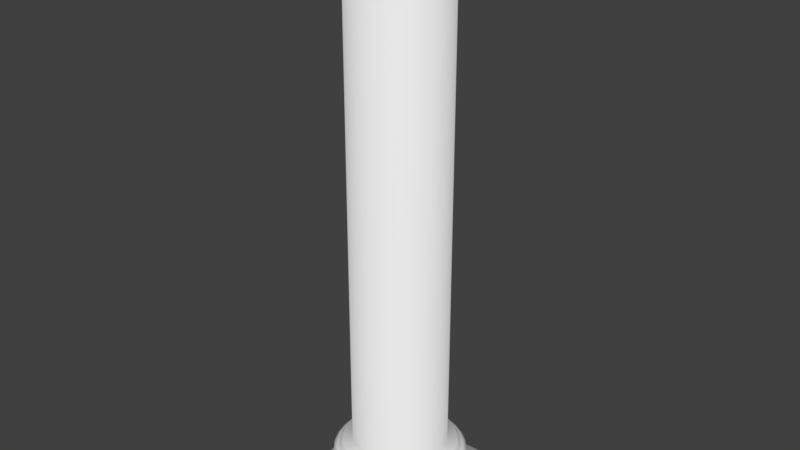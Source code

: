 # Source: pillar_old_.blend  (saved by Blender 2.79.0; exported with 4.5.12 LTS)
import bpy
from mathutils import Matrix  # noqa: F401  (used for matrix-valued properties, if any)

bpy.ops.wm.read_factory_settings(use_empty=True)
scene = bpy.context.scene
scene.name = 'Scene'

# ---- collections
col_collection_1 = bpy.data.collections.new('Collection 1'); scene.collection.children.link(col_collection_1)

# ---- world
world_world = bpy.data.worlds.new('World'); scene.world = world_world
world_world.color = (0.05088, 0.05088, 0.05088)
world_world.use_sun_shadow = False
world_world.sun_shadow_jitter_overblur = 0.0
world_world.cycles.sampling_method = 'MANUAL'

# ---- meshes
me_cube_001 = bpy.data.meshes.new('Cube.001')
me_cube_001.from_pydata([(-1.0, -1.0, -0.1188), (-1.0, -1.0, 0.1188), (-1.0, 1.0, -0.1188), (-1.0, 1.0, 0.1188), (1.0, -1.0, -0.1188), (1.0, -1.0, 0.1188), (1.0, 1.0, -0.1188), (1.0, 1.0, 0.1188), (6.634e-09, 0.8761, -0.03339), (-5.937e-08, 0.9292, 0.3621), (0.1709, 0.8593, -0.03339), (0.1813, 0.9114, 0.3621), (0.3353, 0.8094, -0.03339), (0.3556, 0.8585, 0.3621), (0.4867, 0.7285, -0.03339), (0.5162, 0.7726, 0.3621), (0.6195, 0.6195, -0.03339), (0.6571, 0.6571, 0.3621), (0.7285, 0.4867, -0.03339), (0.7726, 0.5162, 0.3621), (0.8094, 0.3353, -0.03339), (0.8585, 0.3556, 0.3621), (0.8593, 0.1709, -0.03339), (0.9114, 0.1813, 0.3621), (0.8761, 1.056e-07, -0.03339), (0.9292, 3.824e-08, 0.3621), (0.8593, -0.1709, -0.03339), (0.9114, -0.1813, 0.3621), (0.8094, -0.3353, -0.03339), (0.8585, -0.3556, 0.3621), (0.7285, -0.4867, -0.03339), (0.7726, -0.5162, 0.3621), (0.6195, -0.6195, -0.03339), (0.6571, -0.6571, 0.3621), (0.4867, -0.7285, -0.03339), (0.5162, -0.7726, 0.3621), (0.3353, -0.8094, -0.03339), (0.3556, -0.8585, 0.3621), (0.1709, -0.8593, -0.03339), (0.1813, -0.9114, 0.3621), (-2.788e-07, -0.8761, -0.03339), (-3.086e-07, -0.9292, 0.3621), (-0.1709, -0.8593, -0.03339), (-0.1813, -0.9114, 0.3621), (-0.3353, -0.8094, -0.03339), (-0.3556, -0.8585, 0.3621), (-0.4867, -0.7285, -0.03339), (-0.5163, -0.7726, 0.3621), (-0.6195, -0.6195, -0.03339), (-0.6571, -0.6571, 0.3621), (-0.7285, -0.4867, -0.03339), (-0.7726, -0.5162, 0.3621), (-0.8094, -0.3353, -0.03339), (-0.8585, -0.3556, 0.3621), (-0.8593, -0.1709, -0.03339), (-0.9114, -0.1813, 0.3621), (-0.8761, 8.854e-07, -0.03339), (-0.9292, 8.968e-07, 0.3621), (-0.8593, 0.1709, -0.03339), (-0.9114, 0.1813, 0.3621), (-0.8094, 0.3353, -0.03339), (-0.8585, 0.3556, 0.3621), (-0.7285, 0.4868, -0.03339), (-0.7726, 0.5163, 0.3621), (-0.6195, 0.6195, -0.03339), (-0.6571, 0.6571, 0.3621), (-0.4867, 0.7285, -0.03339), (-0.5162, 0.7726, 0.3621), (-0.3353, 0.8094, -0.03339), (-0.3556, 0.8585, 0.3621), (-0.1709, 0.8593, -0.03339), (-0.1813, 0.9114, 0.3621), (0.1709, 0.8593, 0.2557), (6.634e-09, 0.8761, 0.2557), (0.3353, 0.8094, 0.2557), (0.4867, 0.7285, 0.2557), (0.6195, 0.6195, 0.2557), (0.7285, 0.4867, 0.2557), (0.8094, 0.3353, 0.2557), (0.8593, 0.1709, 0.2557), (0.8761, 1.056e-07, 0.2557), (0.8593, -0.1709, 0.2557), (0.8094, -0.3353, 0.2557), (0.7285, -0.4867, 0.2557), (0.6195, -0.6195, 0.2557), (0.4867, -0.7285, 0.2557), (0.3353, -0.8094, 0.2557), (0.1709, -0.8593, 0.2557), (-2.788e-07, -0.8761, 0.2557), (-0.1709, -0.8593, 0.2557), (-0.3353, -0.8094, 0.2557), (-0.4867, -0.7285, 0.2557), (-0.6195, -0.6195, 0.2557), (-0.7285, -0.4867, 0.2557), (-0.8094, -0.3353, 0.2557), (-0.8593, -0.1709, 0.2557), (-0.8761, 8.854e-07, 0.2557), (-0.8593, 0.1709, 0.2557), (-0.8094, 0.3353, 0.2557), (-0.7285, 0.4868, 0.2557), (-0.6195, 0.6195, 0.2557), (-0.4867, 0.7285, 0.2557), (-0.3353, 0.8094, 0.2557), (-0.1709, 0.8593, 0.2557), (-2.185e-07, 0.6651, 0.6334), (0.1297, 0.6523, 0.6334), (0.2545, 0.6144, 0.6334), (0.3695, 0.553, 0.6334), (0.4703, 0.4703, 0.6334), (0.553, 0.3695, 0.6334), (0.6144, 0.2545, 0.6334), (0.6523, 0.1297, 0.6334), (0.6651, -3.889e-09, 0.6334), (0.6523, -0.1297, 0.6334), (0.6144, -0.2545, 0.6334), (0.553, -0.3695, 0.6334), (0.4703, -0.4703, 0.6334), (0.3695, -0.553, 0.6334), (0.2545, -0.6144, 0.6334), (0.1297, -0.6523, 0.6334), (-2.092e-07, -0.6651, 0.6334), (-0.1297, -0.6523, 0.6334), (-0.2545, -0.6144, 0.6334), (-0.3695, -0.553, 0.6334), (-0.4703, -0.4703, 0.6334), (-0.553, -0.3695, 0.6334), (-0.6144, -0.2545, 0.6334), (-0.6523, -0.1297, 0.6334), (-0.6651, 6.547e-07, 0.6334), (-0.6523, 0.1297, 0.6334), (-0.6144, 0.2545, 0.6334), (-0.553, 0.3695, 0.6334), (-0.4703, 0.4703, 0.6334), (-0.3695, 0.553, 0.6334), (-0.2545, 0.6144, 0.6334), (-0.1297, 0.6523, 0.6334), (0.1813, 0.9114, 0.504), (-5.643e-08, 0.9292, 0.504), (0.3556, 0.8585, 0.504), (0.5162, 0.7726, 0.504), (0.6571, 0.6571, 0.504), (0.7726, 0.5162, 0.504), (0.8585, 0.3556, 0.504), (0.9114, 0.1813, 0.504), (0.9292, 3.824e-08, 0.504), (0.9114, -0.1813, 0.504), (0.8585, -0.3556, 0.504), (0.7726, -0.5162, 0.504), (0.6571, -0.6571, 0.504), (0.5162, -0.7726, 0.504), (0.3556, -0.8585, 0.504), (0.1813, -0.9114, 0.504), (-3.056e-07, -0.9292, 0.504), (-0.1813, -0.9114, 0.504), (-0.3556, -0.8585, 0.504), (-0.5163, -0.7726, 0.504), (-0.6571, -0.6571, 0.504), (-0.7726, -0.5162, 0.504), (-0.8585, -0.3556, 0.504), (-0.9114, -0.1813, 0.504), (-0.9292, 8.968e-07, 0.504), (-0.9114, 0.1813, 0.504), (-0.8585, 0.3556, 0.504), (-0.7726, 0.5163, 0.504), (-0.6571, 0.6571, 0.504), (-0.5162, 0.7726, 0.504), (-0.3556, 0.8585, 0.504), (-0.1813, 0.9114, 0.504), (0.1573, 0.7906, 0.6334), (-1.256e-07, 0.8061, 0.6334), (0.3085, 0.7447, 0.6334), (0.4478, 0.6702, 0.6334), (0.57, 0.57, 0.6334), (0.6702, 0.4478, 0.6334), (0.7447, 0.3085, 0.6334), (0.7906, 0.1573, 0.6334), (0.8061, 1.934e-08, 0.6334), (0.7906, -0.1573, 0.6334), (0.7447, -0.3085, 0.6334), (0.6702, -0.4478, 0.6334), (0.57, -0.57, 0.6334), (0.4478, -0.6702, 0.6334), (0.3085, -0.7447, 0.6334), (0.1573, -0.7906, 0.6334), (-2.646e-07, -0.8061, 0.6334), (-0.1573, -0.7906, 0.6334), (-0.3085, -0.7447, 0.6334), (-0.4478, -0.6702, 0.6334), (-0.57, -0.57, 0.6334), (-0.6702, -0.4478, 0.6334), (-0.7447, -0.3085, 0.6334), (-0.7906, -0.1573, 0.6334), (-0.8061, 7.935e-07, 0.6334), (-0.7906, 0.1573, 0.6334), (-0.7447, 0.3085, 0.6334), (-0.6702, 0.4478, 0.6334), (-0.57, 0.57, 0.6334), (-0.4478, 0.6702, 0.6334), (-0.3085, 0.7447, 0.6334), (-0.1573, 0.7906, 0.6334), (-1.3e-07, 0.6651, 8.06), (0.1297, 0.6523, 8.06), (0.2545, 0.6144, 8.06), (0.3695, 0.553, 8.06), (0.4703, 0.4703, 8.06), (0.553, 0.3695, 8.06), (0.6144, 0.2545, 8.06), (0.6523, 0.1297, 8.06), (0.6651, -3.889e-09, 8.06), (0.6523, -0.1297, 8.06), (0.6144, -0.2545, 8.06), (0.553, -0.3695, 8.06), (0.4703, -0.4703, 8.06), (0.3695, -0.553, 8.06), (0.2545, -0.6144, 8.06), (0.1297, -0.6523, 8.06), (-1.207e-07, -0.6651, 8.06), (-0.1297, -0.6523, 8.06), (-0.2545, -0.6144, 8.06), (-0.3695, -0.553, 8.06), (-0.4703, -0.4703, 8.06), (-0.553, -0.3695, 8.06), (-0.6144, -0.2545, 8.06), (-0.6523, -0.1297, 8.06), (-0.6651, 6.547e-07, 8.06), (-0.6523, 0.1297, 8.06), (-0.6144, 0.2545, 8.06), (-0.553, 0.3695, 8.06), (-0.4703, 0.4703, 8.06), (-0.3695, 0.553, 8.06), (-0.2545, 0.6144, 8.06), (-0.1297, 0.6523, 8.06), (-8.488e-08, 0.8292, 0.5687), (0.1618, 0.8133, 0.5687), (0.3173, 0.7661, 0.5687), (0.4607, 0.6895, 0.5687), (0.5863, 0.5863, 0.5687), (0.6895, 0.4607, 0.5687), (0.7661, 0.3173, 0.5687), (0.8133, 0.1618, 0.5687), (0.8292, 3.997e-08, 0.5687), (0.8133, -0.1618, 0.5687), (0.7661, -0.3173, 0.5687), (0.6895, -0.4607, 0.5687), (0.5863, -0.5863, 0.5687), (0.4607, -0.6895, 0.5687), (0.3173, -0.7661, 0.5687), (0.1618, -0.8133, 0.5687), (-2.704e-07, -0.8292, 0.5687), (-0.1618, -0.8133, 0.5687), (-0.3173, -0.7661, 0.5687), (-0.4607, -0.6895, 0.5687), (-0.5863, -0.5863, 0.5687), (-0.6895, -0.4607, 0.5687), (-0.7661, -0.3173, 0.5687), (-0.8133, -0.1618, 0.5687), (-0.8292, 8.202e-07, 0.5687), (-0.8133, 0.1618, 0.5687), (-0.7661, 0.3173, 0.5687), (-0.6895, 0.4607, 0.5687), (-0.5863, 0.5863, 0.5687), (-0.4607, 0.6895, 0.5687), (-0.3173, 0.7661, 0.5687), (-0.1618, 0.8133, 0.5687), (0.1715, 0.862, 0.5363), (0.3363, 0.812, 0.5363), (0.4883, 0.7308, 0.5363), (0.6215, 0.6215, 0.5363), (0.7308, 0.4883, 0.5363), (0.812, 0.3363, 0.5363), (0.862, 0.1715, 0.5363), (0.8789, 3.918e-08, 0.5363), (0.862, -0.1715, 0.5363), (0.812, -0.3363, 0.5363), (0.7308, -0.4883, 0.5363), (0.6215, -0.6215, 0.5363), (0.4883, -0.7308, 0.5363), (0.3363, -0.812, 0.5363), (0.1715, -0.862, 0.5363), (-2.879e-07, -0.8789, 0.5363), (-0.1715, -0.862, 0.5363), (-0.3363, -0.812, 0.5363), (-0.4883, -0.7308, 0.5363), (-0.6215, -0.6215, 0.5363), (-0.7308, -0.4883, 0.5363), (-0.812, -0.3363, 0.5363), (-0.862, -0.1715, 0.5363), (-0.8789, 8.583e-07, 0.5363), (-0.862, 0.1715, 0.5363), (-0.812, 0.3363, 0.5363), (-0.7308, 0.4883, 0.5363), (-0.6215, 0.6215, 0.5363), (-0.4883, 0.7308, 0.5363), (-0.3363, 0.812, 0.5363), (-0.1715, 0.862, 0.5363), (-7.059e-08, 0.8789, 0.5363), (0.5077, -0.7598, 0.433), (0.3497, -0.8442, 0.433), (-5.563e-08, 0.9137, 0.433), (0.1783, 0.8962, 0.433), (-0.7598, 0.5077, 0.433), (-0.6461, 0.6461, 0.433), (0.1783, -0.8962, 0.433), (0.3497, 0.8442, 0.433), (-0.5077, 0.7598, 0.433), (-3.007e-07, -0.9137, 0.433), (0.5077, 0.7598, 0.433), (-0.3497, 0.8442, 0.433), (-0.1783, -0.8962, 0.433), (0.6461, 0.6461, 0.433), (-0.1783, 0.8962, 0.433), (-0.3497, -0.8442, 0.433), (0.7598, 0.5077, 0.433), (-0.5077, -0.7598, 0.433), (0.8442, 0.3497, 0.433), (-0.6461, -0.6461, 0.433), (0.8962, 0.1783, 0.433), (-0.7598, -0.5077, 0.433), (0.9137, 4.21e-08, 0.433), (-0.8442, -0.3497, 0.433), (0.8962, -0.1783, 0.433), (-0.8962, -0.1783, 0.433), (0.8442, -0.3497, 0.433), (-0.9137, 8.863e-07, 0.433), (0.7598, -0.5077, 0.433), (-0.8962, 0.1783, 0.433), (0.6461, -0.6461, 0.433), (-0.8442, 0.3497, 0.433)], [], [(0, 1, 3, 2), (2, 3, 7, 6), (6, 7, 5, 4), (4, 5, 1, 0), (2, 6, 4, 0), (7, 3, 1, 5), (8, 73, 72, 10), (10, 72, 74, 12), (12, 74, 75, 14), (14, 75, 76, 16), (16, 76, 77, 18), (18, 77, 78, 20), (20, 78, 79, 22), (22, 79, 80, 24), (24, 80, 81, 26), (26, 81, 82, 28), (28, 82, 83, 30), (30, 83, 84, 32), (32, 84, 85, 34), (34, 85, 86, 36), (36, 86, 87, 38), (38, 87, 88, 40), (40, 88, 89, 42), (42, 89, 90, 44), (44, 90, 91, 46), (46, 91, 92, 48), (48, 92, 93, 50), (50, 93, 94, 52), (52, 94, 95, 54), (54, 95, 96, 56), (56, 96, 97, 58), (58, 97, 98, 60), (60, 98, 99, 62), (62, 99, 100, 64), (64, 100, 101, 66), (66, 101, 102, 68), (297, 296, 149, 150), (68, 102, 103, 70), (70, 103, 73, 8), (8, 10, 12, 14, 16, 18, 20, 22, 24, 26, 28, 30, 32, 34, 36, 38, 40, 42, 44, 46, 48, 50, 52, 54, 56, 58, 60, 62, 64, 66, 68, 70), (9, 11, 72, 73), (11, 13, 74, 72), (13, 15, 75, 74), (15, 17, 76, 75), (17, 19, 77, 76), (19, 21, 78, 77), (21, 23, 79, 78), (23, 25, 80, 79), (25, 27, 81, 80), (27, 29, 82, 81), (29, 31, 83, 82), (31, 33, 84, 83), (33, 35, 85, 84), (35, 37, 86, 85), (37, 39, 87, 86), (39, 41, 88, 87), (41, 43, 89, 88), (43, 45, 90, 89), (45, 47, 91, 90), (47, 49, 92, 91), (49, 51, 93, 92), (51, 53, 94, 93), (53, 55, 95, 94), (55, 57, 96, 95), (57, 59, 97, 96), (59, 61, 98, 97), (61, 63, 99, 98), (63, 65, 100, 99), (65, 67, 101, 100), (67, 69, 102, 101), (69, 71, 103, 102), (71, 9, 73, 103), (127, 126, 222, 223), (299, 298, 137, 136), (301, 300, 163, 164), (302, 297, 150, 151), (303, 299, 136, 138), (304, 301, 164, 165), (305, 302, 151, 152), (306, 303, 138, 139), (307, 304, 165, 166), (308, 305, 152, 153), (309, 306, 139, 140), (310, 307, 166, 167), (311, 308, 153, 154), (312, 309, 140, 141), (298, 310, 167, 137), (313, 311, 154, 155), (314, 312, 141, 142), (315, 313, 155, 156), (316, 314, 142, 143), (317, 315, 156, 157), (318, 316, 143, 144), (319, 317, 157, 158), (320, 318, 144, 145), (321, 319, 158, 159), (322, 320, 145, 146), (323, 321, 159, 160), (324, 322, 146, 147), (325, 323, 160, 161), (326, 324, 147, 148), (327, 325, 161, 162), (296, 326, 148, 149), (300, 327, 162, 163), (295, 264, 136, 137), (264, 265, 138, 136), (265, 266, 139, 138), (266, 267, 140, 139), (267, 268, 141, 140), (268, 269, 142, 141), (269, 270, 143, 142), (270, 271, 144, 143), (271, 272, 145, 144), (272, 273, 146, 145), (273, 274, 147, 146), (274, 275, 148, 147), (275, 276, 149, 148), (276, 277, 150, 149), (277, 278, 151, 150), (278, 279, 152, 151), (279, 280, 153, 152), (280, 281, 154, 153), (281, 282, 155, 154), (282, 283, 156, 155), (283, 284, 157, 156), (284, 285, 158, 157), (285, 286, 159, 158), (286, 287, 160, 159), (287, 288, 161, 160), (288, 289, 162, 161), (289, 290, 163, 162), (290, 291, 164, 163), (291, 292, 165, 164), (292, 293, 166, 165), (293, 294, 167, 166), (294, 295, 137, 167), (104, 105, 168, 169), (105, 106, 170, 168), (106, 107, 171, 170), (107, 108, 172, 171), (108, 109, 173, 172), (109, 110, 174, 173), (110, 111, 175, 174), (111, 112, 176, 175), (112, 113, 177, 176), (113, 114, 178, 177), (114, 115, 179, 178), (115, 116, 180, 179), (116, 117, 181, 180), (117, 118, 182, 181), (118, 119, 183, 182), (119, 120, 184, 183), (120, 121, 185, 184), (121, 122, 186, 185), (122, 123, 187, 186), (123, 124, 188, 187), (124, 125, 189, 188), (125, 126, 190, 189), (126, 127, 191, 190), (127, 128, 192, 191), (128, 129, 193, 192), (129, 130, 194, 193), (130, 131, 195, 194), (131, 132, 196, 195), (132, 133, 197, 196), (133, 134, 198, 197), (134, 135, 199, 198), (135, 104, 169, 199), (201, 200, 231, 230, 229, 228, 227, 226, 225, 224, 223, 222, 221, 220, 219, 218, 217, 216, 215, 214, 213, 212, 211, 210, 209, 208, 207, 206, 205, 204, 203, 202), (114, 113, 209, 210), (128, 127, 223, 224), (115, 114, 210, 211), (129, 128, 224, 225), (116, 115, 211, 212), (130, 129, 225, 226), (117, 116, 212, 213), (131, 130, 226, 227), (118, 117, 213, 214), (105, 104, 200, 201), (132, 131, 227, 228), (119, 118, 214, 215), (106, 105, 201, 202), (133, 132, 228, 229), (120, 119, 215, 216), (107, 106, 202, 203), (134, 133, 229, 230), (121, 120, 216, 217), (108, 107, 203, 204), (135, 134, 230, 231), (122, 121, 217, 218), (109, 108, 204, 205), (104, 135, 231, 200), (123, 122, 218, 219), (110, 109, 205, 206), (124, 123, 219, 220), (111, 110, 206, 207), (125, 124, 220, 221), (112, 111, 207, 208), (126, 125, 221, 222), (113, 112, 208, 209), (199, 169, 232, 263), (198, 199, 263, 262), (197, 198, 262, 261), (196, 197, 261, 260), (195, 196, 260, 259), (194, 195, 259, 258), (193, 194, 258, 257), (192, 193, 257, 256), (191, 192, 256, 255), (190, 191, 255, 254), (189, 190, 254, 253), (188, 189, 253, 252), (187, 188, 252, 251), (186, 187, 251, 250), (185, 186, 250, 249), (184, 185, 249, 248), (183, 184, 248, 247), (182, 183, 247, 246), (181, 182, 246, 245), (180, 181, 245, 244), (179, 180, 244, 243), (178, 179, 243, 242), (177, 178, 242, 241), (176, 177, 241, 240), (175, 176, 240, 239), (174, 175, 239, 238), (173, 174, 238, 237), (172, 173, 237, 236), (171, 172, 236, 235), (170, 171, 235, 234), (168, 170, 234, 233), (169, 168, 233, 232), (263, 232, 295, 294), (262, 263, 294, 293), (261, 262, 293, 292), (260, 261, 292, 291), (259, 260, 291, 290), (258, 259, 290, 289), (257, 258, 289, 288), (256, 257, 288, 287), (255, 256, 287, 286), (254, 255, 286, 285), (253, 254, 285, 284), (252, 253, 284, 283), (251, 252, 283, 282), (250, 251, 282, 281), (249, 250, 281, 280), (248, 249, 280, 279), (247, 248, 279, 278), (246, 247, 278, 277), (245, 246, 277, 276), (244, 245, 276, 275), (243, 244, 275, 274), (242, 243, 274, 273), (241, 242, 273, 272), (240, 241, 272, 271), (239, 240, 271, 270), (238, 239, 270, 269), (237, 238, 269, 268), (236, 237, 268, 267), (235, 236, 267, 266), (234, 235, 266, 265), (233, 234, 265, 264), (232, 233, 264, 295), (63, 61, 327, 300), (35, 33, 326, 296), (61, 59, 325, 327), (33, 31, 324, 326), (59, 57, 323, 325), (31, 29, 322, 324), (57, 55, 321, 323), (29, 27, 320, 322), (55, 53, 319, 321), (27, 25, 318, 320), (53, 51, 317, 319), (25, 23, 316, 318), (51, 49, 315, 317), (23, 21, 314, 316), (49, 47, 313, 315), (21, 19, 312, 314), (47, 45, 311, 313), (9, 71, 310, 298), (19, 17, 309, 312), (45, 43, 308, 311), (71, 69, 307, 310), (17, 15, 306, 309), (43, 41, 305, 308), (69, 67, 304, 307), (15, 13, 303, 306), (41, 39, 302, 305), (67, 65, 301, 304), (13, 11, 299, 303), (39, 37, 297, 302), (65, 63, 300, 301), (11, 9, 298, 299), (37, 35, 296, 297)])
me_cube_001.polygons.foreach_set('use_smooth', [True] * 296)
me_cube_001.use_remesh_preserve_volume = False
me_cube_001.use_remesh_preserve_attributes = False
me_cube_001.use_mirror_vertex_groups = False
me_cube_001.update()

# ---- objects
ob_cube = bpy.data.objects.new('Cube', me_cube_001)

# ---- transforms, parenting, visibility, modifiers, constraints
ob_cube.location = (0.0, 0.0, 0.1205)
ob_cube.lineart.crease_threshold = 0.0

# ---- collection membership
col_collection_1.objects.link(ob_cube)

# ---- scene / render settings (as saved in the file)
scene.frame_start = 1; scene.frame_end = 250; scene.frame_set(1)
scene.render.engine = 'BLENDER_EEVEE_NEXT'
scene.render.resolution_percentage = 50
scene.render.dither_intensity = 0.0
scene.cycles.use_denoising = False
scene.cycles.samples = 128
scene.cycles.sampling_pattern = 'TABULATED_SOBOL'
scene.cycles.use_adaptive_sampling = False
scene.cycles.use_light_tree = False
scene.cycles.blur_glossy = 0.0
scene.cycles.sample_clamp_indirect = 0.0
scene.view_settings.view_transform = 'Standard'
bpy.context.view_layer.update()

# ---- added for rendering (the .blend has no active camera and no usable light): camera, sun
cam_auto = bpy.data.cameras.new('AutoCamera')
cam_auto.lens = 50.0
cam_auto.sensor_width = 36.0
cam_auto.clip_end = 1000.0
ob_auto_camera = bpy.data.objects.new('AutoCamera', cam_auto)
scene.collection.objects.link(ob_auto_camera)
ob_auto_camera.location = (8.00674, -9.60809, 10.4964)
ob_auto_camera.rotation_euler = (1.09748, -7.21219e-08, 0.694738)
scene.camera = ob_auto_camera
light_auto_sun = bpy.data.lights.new('AutoSun', 'SUN')
light_auto_sun.energy = 3.0
light_auto_sun.angle = 0.0523599
ob_auto_sun = bpy.data.objects.new('AutoSun', light_auto_sun)
scene.collection.objects.link(ob_auto_sun)
ob_auto_sun.rotation_euler = (0.872665, 0.174533, 0.523599)
bpy.context.view_layer.update()
